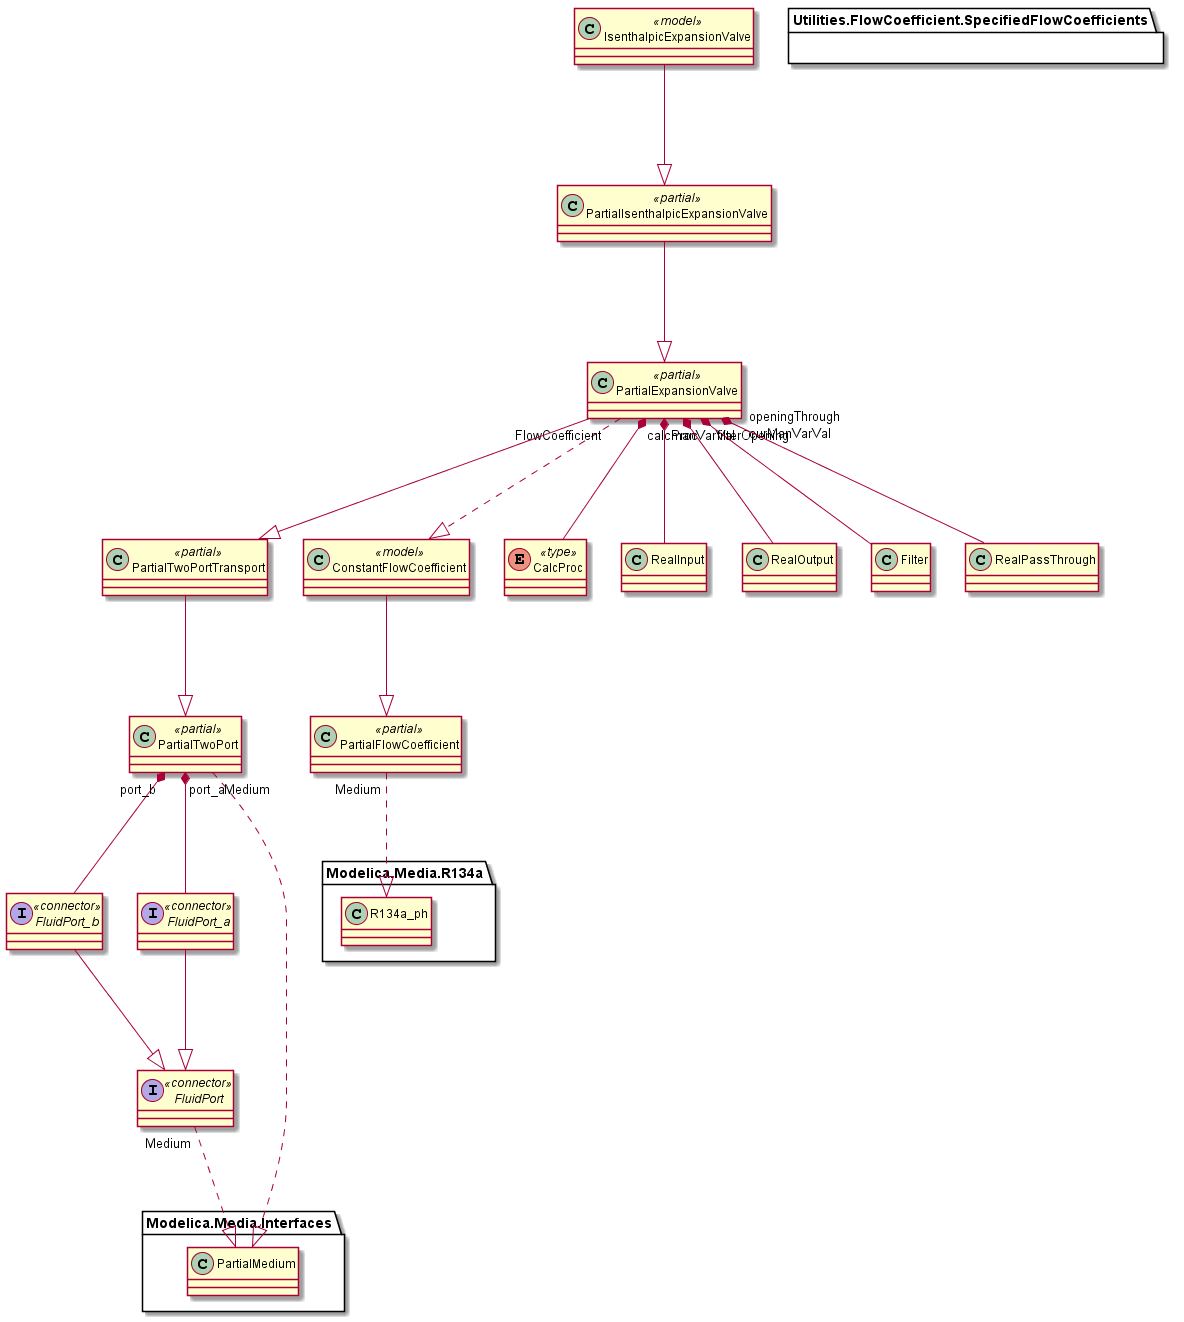

The diagram above was rendered by PlantUML. Its source (embedded in the PNG):
@startuml




 Class PartialFlowCoefficient << partial >>  {
}

Modelica.Media.R134a.R134a_ph <|..-up "Medium"PartialFlowCoefficient





 Class PartialExpansionValve << partial >>  {
}

CalcProc -down--* "calcProc"PartialExpansionValve

ConstantFlowCoefficient <|..-up "FlowCoefficient"PartialExpansionValve

PartialTwoPortTransport <|---up PartialExpansionValve

RealInput -down--* "manVarVal"PartialExpansionValve

RealOutput -down--* "curManVarVal"PartialExpansionValve

Filter -down--* "filterOpening"PartialExpansionValve

RealPassThrough -down--* "openingThrough"PartialExpansionValve





 Class PartialIsenthalpicExpansionValve << partial >>  {
}

PartialExpansionValve <|---up PartialIsenthalpicExpansionValve





Class IsenthalpicExpansionValve << model >>  {
}

PartialIsenthalpicExpansionValve <|---up IsenthalpicExpansionValve





enum     CalcProc << type >> {
}





package Utilities.FlowCoefficient.SpecifiedFlowCoefficients{ 

Class ConstantFlowCoefficient << model >>  {
}
}

PartialFlowCoefficient <|---up ConstantFlowCoefficient





 Class PartialTwoPort << partial >>  {
}

Modelica.Media.Interfaces.PartialMedium <|..-up "Medium"PartialTwoPort

FluidPort_a -down--* "port_a"PartialTwoPort

FluidPort_b -down--* "port_b"PartialTwoPort





 Class PartialTwoPortTransport << partial >>  {
}

PartialTwoPort <|---up PartialTwoPortTransport


Modelica.Media.Interfaces.PartialMedium <|..-up "Medium"FluidPort




interface FluidPort << connector >>  {
}





interface FluidPort_a << connector >>  {
}

FluidPort <|---up FluidPort_a





interface FluidPort_b << connector >>  {
}

FluidPort <|---up FluidPort_b
 
 @enduml